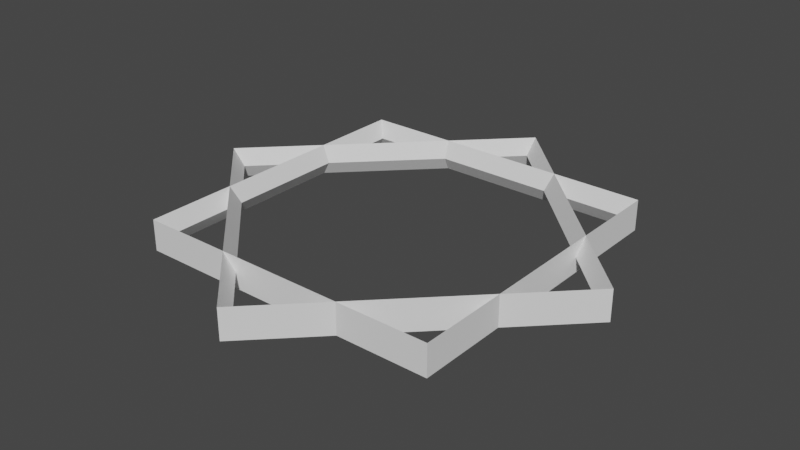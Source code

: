 # Source: Star.blend  (saved by Blender 2.80.72; exported with 4.5.12 LTS)
import bpy
from mathutils import Matrix  # noqa: F401  (used for matrix-valued properties, if any)

bpy.ops.wm.read_factory_settings(use_empty=True)
scene = bpy.context.scene
scene.name = 'Scene'

# ---- collections
col_collection = bpy.data.collections.new('Collection'); scene.collection.children.link(col_collection)

# ---- world
world_world = bpy.data.worlds.new('World'); scene.world = world_world
world_world.use_nodes = True; world_world.node_tree.nodes.clear()
_N = world_world.node_tree.nodes; _L = world_world.node_tree.links
n0 = _N.new('ShaderNodeOutputWorld'); n0.name = 'World Output'; n0.location = (300, 300)
n1 = _N.new('ShaderNodeBackground'); n1.name = 'Background'; n1.location = (10, 300)
n1.inputs[0].default_value = (0.05088, 0.05088, 0.05088, 1.0)
_L.new(n1.outputs[0], n0.inputs[0])
n0.is_active_output = True
world_world.color = (0.05088, 0.05088, 0.05088)
world_world.use_sun_shadow = False
world_world.sun_shadow_jitter_overblur = 0.0

# ---- meshes
me_cube_004 = bpy.data.meshes.new('Cube.004')
me_cube_004.from_pydata([(-0.5321, -0.5321, 0.0), (-0.5321, 0.5321, 0.0), (0.5321, -0.5321, 0.0), (0.5321, 0.5321, 0.0), (-0.5714, 0.5714, -0.05714), (-0.5714, -0.5714, -0.05714), (-0.5714, -0.5714, 0.05714), (-0.5714, 0.5714, 0.05714), (0.5714, 0.5714, -0.05714), (0.5714, 0.5714, 0.05714), (0.5714, -0.5714, -0.05714), (0.5714, -0.5714, 0.05714), (0.0, -0.7544, 0.0), (-0.7544, 0.0, 0.0), (0.7544, 0.0, 0.0), (0.0, 0.7544, 0.0), (-0.808, 0.0, -0.05714), (0.0, -0.808, -0.05714), (0.0, -0.808, 0.05714), (-0.808, 0.0, 0.05714), (0.0, 0.808, -0.05714), (0.0, 0.808, 0.05714), (0.808, 0.0, -0.05714), (0.808, 0.0, 0.05714)], [], [(5, 6, 7, 4), (4, 7, 9, 8), (8, 9, 11, 10), (10, 11, 6, 5), (1, 0, 5, 4), (0, 1, 7, 6), (3, 1, 4, 8), (1, 3, 9, 7), (2, 3, 8, 10), (3, 2, 11, 9), (0, 2, 10, 5), (2, 0, 6, 11), (17, 18, 19, 16), (16, 19, 21, 20), (20, 21, 23, 22), (22, 23, 18, 17), (13, 12, 17, 16), (12, 13, 19, 18), (15, 13, 16, 20), (13, 15, 21, 19), (14, 15, 20, 22), (15, 14, 23, 21), (12, 14, 22, 17), (14, 12, 18, 23)])
_uv = me_cube_004.uv_layers.new(name='UVMap')
_uv.uv.foreach_set('vector', [0.375, 0.0, 0.625, 0.0, 0.625, 0.25, 0.375, 0.25, 0.375, 0.25, 0.625, 0.25, 0.625, 0.5, 0.375, 0.5, 0.375, 0.5, 0.625, 0.5, 0.625, 0.75, 0.375, 0.75, 0.375, 0.75, 0.625, 0.75, 0.625, 1.0, 0.375, 1.0, 0.1493, 0.5243, 0.1493, 0.7257, 0.125, 0.75, 0.125, 0.5, 0.8507, 0.7257, 0.8507, 0.5243, 0.875, 0.5, 0.875, 0.75, 0.3507, 0.5243, 0.1493, 0.5243, 0.125, 0.5, 0.375, 0.5, 0.8507, 0.5243, 0.6493, 0.5243, 0.625, 0.5, 0.875, 0.5, 0.3507, 0.7257, 0.3507, 0.5243, 0.375, 0.5, 0.375, 0.75, 0.6493, 0.5243, 0.6493, 0.7257, 0.625, 0.75, 0.625, 0.5, 0.1493, 0.7257, 0.3507, 0.7257, 0.375, 0.75, 0.125, 0.75, 0.6493, 0.7257, 0.8507, 0.7257, 0.875, 0.75, 0.625, 0.75, 0.375, 0.0, 0.625, 0.0, 0.625, 0.25, 0.375, 0.25, 0.375, 0.25, 0.625, 0.25, 0.625, 0.5, 0.375, 0.5, 0.375, 0.5, 0.625, 0.5, 0.625, 0.75, 0.375, 0.75, 0.375, 0.75, 0.625, 0.75, 0.625, 1.0, 0.375, 1.0, 0.1493, 0.5243, 0.1493, 0.7257, 0.125, 0.75, 0.125, 0.5, 0.8507, 0.7257, 0.8507, 0.5243, 0.875, 0.5, 0.875, 0.75, 0.3507, 0.5243, 0.1493, 0.5243, 0.125, 0.5, 0.375, 0.5, 0.8507, 0.5243, 0.6493, 0.5243, 0.625, 0.5, 0.875, 0.5, 0.3507, 0.7257, 0.3507, 0.5243, 0.375, 0.5, 0.375, 0.75, 0.6493, 0.5243, 0.6493, 0.7257, 0.625, 0.75, 0.625, 0.5, 0.1493, 0.7257, 0.3507, 0.7257, 0.375, 0.75, 0.125, 0.75, 0.6493, 0.7257, 0.8507, 0.7257, 0.875, 0.75, 0.625, 0.75])
me_cube_004.use_remesh_preserve_volume = False
me_cube_004.use_remesh_preserve_attributes = False
me_cube_004.use_mirror_vertex_groups = False
me_cube_004.update()

# ---- objects
ob_cube = bpy.data.objects.new('Cube', me_cube_004)

# ---- transforms, parenting, visibility, modifiers, constraints
ob_cube.location = (0.0, 0.0, 0.0)
ob_cube.lineart.crease_threshold = 0.0

# ---- collection membership
col_collection.objects.link(ob_cube)

# ---- scene / render settings (as saved in the file)
scene.frame_start = 1; scene.frame_end = 250; scene.frame_set(1)
scene.render.engine = 'BLENDER_EEVEE_NEXT'
scene.cycles.use_denoising = False
scene.cycles.samples = 128
scene.cycles.sampling_pattern = 'TABULATED_SOBOL'
scene.cycles.use_adaptive_sampling = False
scene.cycles.use_light_tree = False
scene.view_settings.view_transform = 'Filmic'
bpy.context.view_layer.update()

# ---- added for rendering (the .blend has no active camera and no usable light): camera, sun
cam_auto = bpy.data.cameras.new('AutoCamera')
cam_auto.lens = 50.0
cam_auto.sensor_width = 36.0
cam_auto.clip_end = 1000.0
ob_auto_camera = bpy.data.objects.new('AutoCamera', cam_auto)
scene.collection.objects.link(ob_auto_camera)
ob_auto_camera.location = (2.11719, -2.54063, 1.69375)
ob_auto_camera.rotation_euler = (1.09748, -7.21219e-08, 0.694738)
scene.camera = ob_auto_camera
light_auto_sun = bpy.data.lights.new('AutoSun', 'SUN')
light_auto_sun.energy = 3.0
light_auto_sun.angle = 0.0523599
ob_auto_sun = bpy.data.objects.new('AutoSun', light_auto_sun)
scene.collection.objects.link(ob_auto_sun)
ob_auto_sun.rotation_euler = (0.872665, 0.174533, 0.523599)
bpy.context.view_layer.update()
